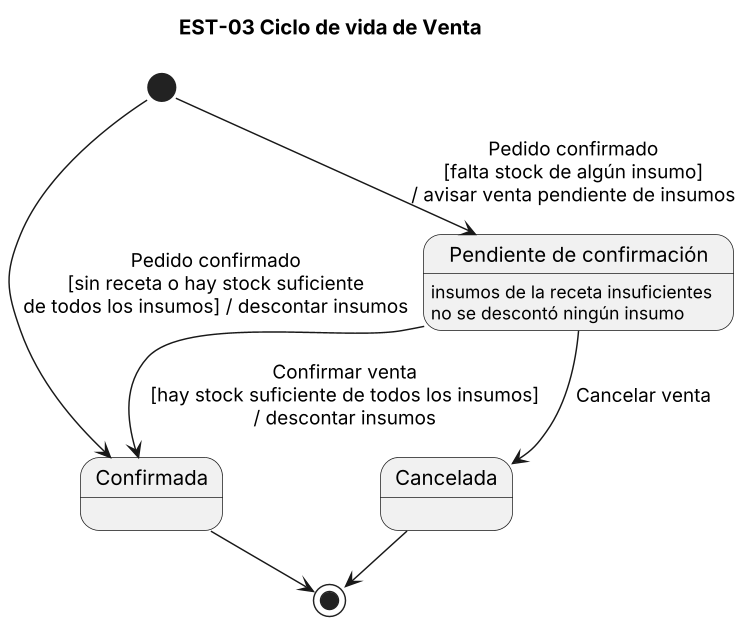

The diagram above was rendered by PlantUML. Its source (embedded in the PNG):
@startuml est-03
!pragma layout smetana
title EST-03 Ciclo de vida de Venta
skinparam dpi 140
state "Confirmada" as Con
state "Pendiente de confirmación" as Pen
state "Cancelada" as Can

Pen : insumos de la receta insuficientes
Pen : no se descontó ningún insumo

[*] --> Con : Pedido confirmado\n[sin receta o hay stock suficiente\nde todos los insumos] / descontar insumos
[*] --> Pen : Pedido confirmado\n[falta stock de algún insumo]\n/ avisar venta pendiente de insumos
Pen --> Con : Confirmar venta\n[hay stock suficiente de todos los insumos]\n/ descontar insumos
Pen --> Can : Cancelar venta
Con --> [*]
Can --> [*]
@enduml